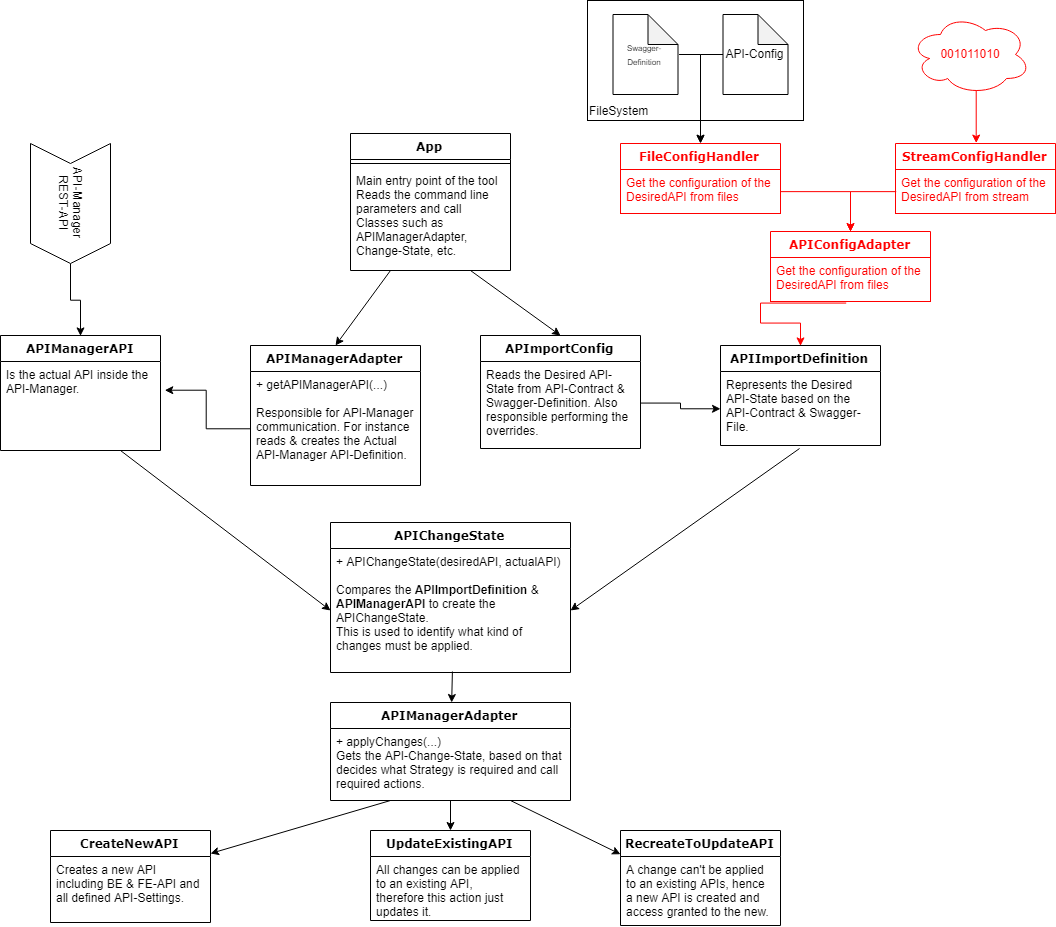

The diagram above was exported from draw.io. Its source (the exported page's mxGraphModel, read from the mxfile embedded in the PNG):
<mxGraphModel dx="1460" dy="1426" grid="1" gridSize="10" guides="1" tooltips="1" connect="1" arrows="1" fold="1" page="1" pageScale="1" pageWidth="1100" pageHeight="850" background="#ffffff" math="0" shadow="0">
  <root>
    <mxCell id="0" />
    <mxCell id="1" parent="0" />
    <mxCell id="78961159f06e98e8-17" value="App" style="swimlane;html=1;fontStyle=1;align=center;verticalAlign=top;childLayout=stackLayout;horizontal=1;startSize=26;horizontalStack=0;resizeParent=1;resizeLast=0;collapsible=1;marginBottom=0;swimlaneFillColor=#ffffff;rounded=0;shadow=0;comic=0;labelBackgroundColor=none;strokeColor=#000000;strokeWidth=1;fillColor=none;fontFamily=Verdana;fontSize=12;fontColor=#000000;" parent="1" vertex="1">
      <mxGeometry x="400" y="23" width="160" height="137" as="geometry" />
    </mxCell>
    <mxCell id="78961159f06e98e8-19" value="" style="line;html=1;strokeWidth=1;fillColor=none;align=left;verticalAlign=middle;spacingTop=-1;spacingLeft=3;spacingRight=3;rotatable=0;labelPosition=right;points=[];portConstraint=eastwest;" parent="78961159f06e98e8-17" vertex="1">
      <mxGeometry y="26" width="160" height="8" as="geometry" />
    </mxCell>
    <mxCell id="78961159f06e98e8-27" value="&lt;div&gt;Main entry point of the tool&lt;/div&gt;&lt;div&gt;Reads the command line parameters and call Classes such as APIManagerAdapter, Change-State, etc.&lt;br&gt;&lt;/div&gt;" style="text;html=1;strokeColor=none;fillColor=none;align=left;verticalAlign=top;spacingLeft=4;spacingRight=4;whiteSpace=wrap;overflow=hidden;rotatable=0;points=[[0,0.5],[1,0.5]];portConstraint=eastwest;" parent="78961159f06e98e8-17" vertex="1">
      <mxGeometry y="34" width="160" height="96" as="geometry" />
    </mxCell>
    <mxCell id="WQJ0WimHB5-P7OdElTMC-29" value="" style="edgeStyle=orthogonalEdgeStyle;rounded=0;html=1;jettySize=auto;orthogonalLoop=1;entryX=1.031;entryY=0.659;entryDx=0;entryDy=0;entryPerimeter=0;exitX=0;exitY=0.5;exitDx=0;exitDy=0;" parent="1" source="WQJ0WimHB5-P7OdElTMC-36" target="78961159f06e98e8-83" edge="1">
      <mxGeometry relative="1" as="geometry" />
    </mxCell>
    <mxCell id="78961159f06e98e8-30" value="APIManagerAdapter" style="swimlane;html=1;fontStyle=1;align=center;verticalAlign=top;childLayout=stackLayout;horizontal=1;startSize=26;horizontalStack=0;resizeParent=1;resizeLast=0;collapsible=1;marginBottom=0;swimlaneFillColor=#ffffff;rounded=0;shadow=0;comic=0;labelBackgroundColor=none;strokeColor=#000000;strokeWidth=1;fillColor=none;fontFamily=Verdana;fontSize=12;fontColor=#000000;" parent="1" vertex="1">
      <mxGeometry x="380" y="592" width="240" height="98" as="geometry" />
    </mxCell>
    <mxCell id="78961159f06e98e8-31" value="+ applyChanges(...)&lt;br&gt;Gets the API-Change-State, based on that decides what Strategy is required and call required actions." style="text;html=1;strokeColor=none;fillColor=none;align=left;verticalAlign=top;spacingLeft=4;spacingRight=4;whiteSpace=wrap;overflow=hidden;rotatable=0;points=[[0,0.5],[1,0.5]];portConstraint=eastwest;" parent="78961159f06e98e8-30" vertex="1">
      <mxGeometry y="26" width="240" height="64" as="geometry" />
    </mxCell>
    <mxCell id="78961159f06e98e8-43" value="APIImportDefinition" style="swimlane;html=1;fontStyle=1;align=center;verticalAlign=top;childLayout=stackLayout;horizontal=1;startSize=26;horizontalStack=0;resizeParent=1;resizeLast=0;collapsible=1;marginBottom=0;swimlaneFillColor=#ffffff;rounded=0;shadow=0;comic=0;labelBackgroundColor=none;strokeColor=#000000;strokeWidth=1;fillColor=none;fontFamily=Verdana;fontSize=12;fontColor=#000000;" parent="1" vertex="1">
      <mxGeometry x="770" y="235" width="160" height="100" as="geometry" />
    </mxCell>
    <mxCell id="78961159f06e98e8-44" value="Represents the Desired API-State based on the API-Contract &amp;amp; Swagger-File." style="text;html=1;strokeColor=none;fillColor=none;align=left;verticalAlign=top;spacingLeft=4;spacingRight=4;whiteSpace=wrap;overflow=hidden;rotatable=0;points=[[0,0.5],[1,0.5]];portConstraint=eastwest;" parent="78961159f06e98e8-43" vertex="1">
      <mxGeometry y="26" width="160" height="74" as="geometry" />
    </mxCell>
    <mxCell id="78961159f06e98e8-56" value="APIChangeState" style="swimlane;html=1;fontStyle=1;align=center;verticalAlign=top;childLayout=stackLayout;horizontal=1;startSize=26;horizontalStack=0;resizeParent=1;resizeLast=0;collapsible=1;marginBottom=0;swimlaneFillColor=#ffffff;rounded=0;shadow=0;comic=0;labelBackgroundColor=none;strokeColor=#000000;strokeWidth=1;fillColor=none;fontFamily=Verdana;fontSize=12;fontColor=#000000;" parent="1" vertex="1">
      <mxGeometry x="380" y="412" width="240" height="150" as="geometry" />
    </mxCell>
    <mxCell id="78961159f06e98e8-57" value="&lt;div&gt;+ APIChangeState(desiredAPI, actualAPI)&lt;br&gt;&lt;br&gt;Compares the &lt;b&gt;APIImportDefinition&lt;/b&gt; &amp;amp; &lt;b&gt;APIManagerAPI&lt;/b&gt; to create the APIChangeState. &lt;br&gt;&lt;/div&gt;&lt;div&gt;This is used to identify what kind of changes must be applied.&lt;br&gt;&lt;/div&gt;" style="text;html=1;strokeColor=none;fillColor=none;align=left;verticalAlign=top;spacingLeft=4;spacingRight=4;whiteSpace=wrap;overflow=hidden;rotatable=0;points=[[0,0.5],[1,0.5]];portConstraint=eastwest;" parent="78961159f06e98e8-56" vertex="1">
      <mxGeometry y="26" width="240" height="124" as="geometry" />
    </mxCell>
    <mxCell id="78961159f06e98e8-69" value="&lt;div&gt;APImportConfig&lt;/div&gt;&lt;div&gt;&lt;br&gt;&lt;/div&gt;" style="swimlane;html=1;fontStyle=1;align=center;verticalAlign=top;childLayout=stackLayout;horizontal=1;startSize=26;horizontalStack=0;resizeParent=1;resizeLast=0;collapsible=1;marginBottom=0;swimlaneFillColor=#ffffff;rounded=0;shadow=0;comic=0;labelBackgroundColor=none;strokeColor=#000000;strokeWidth=1;fillColor=none;fontFamily=Verdana;fontSize=12;fontColor=#000000;" parent="1" vertex="1">
      <mxGeometry x="530" y="225" width="160" height="113" as="geometry" />
    </mxCell>
    <mxCell id="78961159f06e98e8-70" value="Reads the Desired API-State from API-Contract &amp;amp; Swagger-Definition. Also responsible performing the overrides." style="text;html=1;strokeColor=none;fillColor=none;align=left;verticalAlign=top;spacingLeft=4;spacingRight=4;whiteSpace=wrap;overflow=hidden;rotatable=0;points=[[0,0.5],[1,0.5]];portConstraint=eastwest;" parent="78961159f06e98e8-69" vertex="1">
      <mxGeometry y="26" width="160" height="84" as="geometry" />
    </mxCell>
    <mxCell id="78961159f06e98e8-82" value="APIManagerAPI" style="swimlane;html=1;fontStyle=1;align=center;verticalAlign=top;childLayout=stackLayout;horizontal=1;startSize=26;horizontalStack=0;resizeParent=1;resizeLast=0;collapsible=1;marginBottom=0;swimlaneFillColor=#ffffff;rounded=0;shadow=0;comic=0;labelBackgroundColor=none;strokeColor=#000000;strokeWidth=1;fillColor=none;fontFamily=Verdana;fontSize=12;fontColor=#000000;" parent="1" vertex="1">
      <mxGeometry x="50" y="225" width="160" height="115" as="geometry" />
    </mxCell>
    <mxCell id="78961159f06e98e8-83" value="Is the actual API inside the API-Manager." style="text;html=1;strokeColor=none;fillColor=none;align=left;verticalAlign=top;spacingLeft=4;spacingRight=4;whiteSpace=wrap;overflow=hidden;rotatable=0;points=[[0,0.5],[1,0.5]];portConstraint=eastwest;" parent="78961159f06e98e8-82" vertex="1">
      <mxGeometry y="26" width="160" height="44" as="geometry" />
    </mxCell>
    <mxCell id="78961159f06e98e8-95" value="UpdateExistingAPI" style="swimlane;html=1;fontStyle=1;align=center;verticalAlign=top;childLayout=stackLayout;horizontal=1;startSize=26;horizontalStack=0;resizeParent=1;resizeLast=0;collapsible=1;marginBottom=0;swimlaneFillColor=#ffffff;rounded=0;shadow=0;comic=0;labelBackgroundColor=none;strokeColor=#000000;strokeWidth=1;fillColor=none;fontFamily=Verdana;fontSize=12;fontColor=#000000;" parent="1" vertex="1">
      <mxGeometry x="420" y="720" width="160" height="90" as="geometry" />
    </mxCell>
    <mxCell id="78961159f06e98e8-96" value="All changes can be applied to an existing API, therefore this action just updates it." style="text;html=1;strokeColor=none;fillColor=none;align=left;verticalAlign=top;spacingLeft=4;spacingRight=4;whiteSpace=wrap;overflow=hidden;rotatable=0;points=[[0,0.5],[1,0.5]];portConstraint=eastwest;" parent="78961159f06e98e8-95" vertex="1">
      <mxGeometry y="26" width="160" height="64" as="geometry" />
    </mxCell>
    <mxCell id="78961159f06e98e8-108" value="RecreateToUpdateAPI" style="swimlane;html=1;fontStyle=1;align=center;verticalAlign=top;childLayout=stackLayout;horizontal=1;startSize=26;horizontalStack=0;resizeParent=1;resizeLast=0;collapsible=1;marginBottom=0;swimlaneFillColor=#ffffff;rounded=0;shadow=0;comic=0;labelBackgroundColor=none;strokeColor=#000000;strokeWidth=1;fillColor=none;fontFamily=Verdana;fontSize=12;fontColor=#000000;" parent="1" vertex="1">
      <mxGeometry x="670" y="720" width="160" height="95" as="geometry" />
    </mxCell>
    <mxCell id="78961159f06e98e8-109" value="A change can't be applied to an existing APIs, hence a new API is created and access granted to the new." style="text;html=1;strokeColor=none;fillColor=none;align=left;verticalAlign=top;spacingLeft=4;spacingRight=4;whiteSpace=wrap;overflow=hidden;rotatable=0;points=[[0,0.5],[1,0.5]];portConstraint=eastwest;" parent="78961159f06e98e8-108" vertex="1">
      <mxGeometry y="26" width="160" height="64" as="geometry" />
    </mxCell>
    <mxCell id="WQJ0WimHB5-P7OdElTMC-11" value="" style="endArrow=classic;html=1;exitX=0.25;exitY=1;exitDx=0;exitDy=0;entryX=0.5;entryY=0;entryDx=0;entryDy=0;" parent="1" source="78961159f06e98e8-17" target="WQJ0WimHB5-P7OdElTMC-35" edge="1">
      <mxGeometry width="50" height="50" relative="1" as="geometry">
        <mxPoint x="250" y="185" as="sourcePoint" />
        <mxPoint x="300" y="135" as="targetPoint" />
      </mxGeometry>
    </mxCell>
    <mxCell id="WQJ0WimHB5-P7OdElTMC-12" value="" style="endArrow=classic;html=1;exitX=0.75;exitY=1;exitDx=0;exitDy=0;entryX=0.5;entryY=0;entryDx=0;entryDy=0;" parent="1" source="78961159f06e98e8-17" target="78961159f06e98e8-69" edge="1">
      <mxGeometry width="50" height="50" relative="1" as="geometry">
        <mxPoint x="450" y="170" as="sourcePoint" />
        <mxPoint x="380" y="235" as="targetPoint" />
      </mxGeometry>
    </mxCell>
    <mxCell id="WQJ0WimHB5-P7OdElTMC-13" value="" style="endArrow=classic;html=1;exitX=0.75;exitY=1;exitDx=0;exitDy=0;entryX=0;entryY=0.5;entryDx=0;entryDy=0;" parent="1" source="78961159f06e98e8-82" target="78961159f06e98e8-57" edge="1">
      <mxGeometry width="50" height="50" relative="1" as="geometry">
        <mxPoint x="190" y="463" as="sourcePoint" />
        <mxPoint x="240" y="413" as="targetPoint" />
      </mxGeometry>
    </mxCell>
    <mxCell id="WQJ0WimHB5-P7OdElTMC-14" value="" style="endArrow=classic;html=1;exitX=0.494;exitY=1.041;exitDx=0;exitDy=0;exitPerimeter=0;entryX=1;entryY=0.5;entryDx=0;entryDy=0;" parent="1" source="78961159f06e98e8-44" target="78961159f06e98e8-57" edge="1">
      <mxGeometry width="50" height="50" relative="1" as="geometry">
        <mxPoint x="640" y="438" as="sourcePoint" />
        <mxPoint x="690" y="388" as="targetPoint" />
      </mxGeometry>
    </mxCell>
    <mxCell id="WQJ0WimHB5-P7OdElTMC-19" value="" style="edgeStyle=orthogonalEdgeStyle;rounded=0;html=1;jettySize=auto;orthogonalLoop=1;entryX=0.5;entryY=0;entryDx=0;entryDy=0;exitX=1.007;exitY=0.508;exitDx=0;exitDy=0;exitPerimeter=0;" parent="1" source="WQJ0WimHB5-P7OdElTMC-15" target="vn1fbsDtATAOR2QEUxjI-3" edge="1">
      <mxGeometry relative="1" as="geometry">
        <mxPoint x="756.5" y="73" as="targetPoint" />
      </mxGeometry>
    </mxCell>
    <mxCell id="WQJ0WimHB5-P7OdElTMC-15" value="&lt;font style=&quot;font-size: 8px&quot;&gt;Swagger-Definition&lt;/font&gt;" style="shape=note;whiteSpace=wrap;html=1;backgroundOutline=1;darkOpacity=0.05;" parent="1" vertex="1">
      <mxGeometry x="662.5" y="-96" width="65" height="80" as="geometry" />
    </mxCell>
    <mxCell id="WQJ0WimHB5-P7OdElTMC-18" value="" style="edgeStyle=orthogonalEdgeStyle;rounded=0;html=1;jettySize=auto;orthogonalLoop=1;exitX=0;exitY=0.5;exitDx=0;exitDy=0;exitPerimeter=0;" parent="1" source="WQJ0WimHB5-P7OdElTMC-16" target="vn1fbsDtATAOR2QEUxjI-3" edge="1">
      <mxGeometry relative="1" as="geometry">
        <mxPoint x="756.5" y="73" as="targetPoint" />
      </mxGeometry>
    </mxCell>
    <mxCell id="WQJ0WimHB5-P7OdElTMC-16" value="API-Config" style="shape=note;whiteSpace=wrap;html=1;backgroundOutline=1;darkOpacity=0.05;" parent="1" vertex="1">
      <mxGeometry x="772.5" y="-96" width="65" height="80" as="geometry" />
    </mxCell>
    <mxCell id="WQJ0WimHB5-P7OdElTMC-20" value="" style="edgeStyle=orthogonalEdgeStyle;rounded=0;html=1;jettySize=auto;orthogonalLoop=1;" parent="1" source="78961159f06e98e8-70" target="78961159f06e98e8-44" edge="1">
      <mxGeometry relative="1" as="geometry" />
    </mxCell>
    <mxCell id="WQJ0WimHB5-P7OdElTMC-33" value="" style="edgeStyle=orthogonalEdgeStyle;rounded=0;html=1;jettySize=auto;orthogonalLoop=1;entryX=0.5;entryY=0;entryDx=0;entryDy=0;" parent="1" source="WQJ0WimHB5-P7OdElTMC-31" target="78961159f06e98e8-82" edge="1">
      <mxGeometry relative="1" as="geometry">
        <mxPoint x="120" y="213" as="targetPoint" />
      </mxGeometry>
    </mxCell>
    <mxCell id="WQJ0WimHB5-P7OdElTMC-31" value="API-Manager&lt;br&gt;REST-API" style="shape=step;perimeter=stepPerimeter;whiteSpace=wrap;html=1;fixedSize=1;rotation=90;" parent="1" vertex="1">
      <mxGeometry x="60" y="53" width="120" height="80" as="geometry" />
    </mxCell>
    <mxCell id="WQJ0WimHB5-P7OdElTMC-35" value="APIManagerAdapter" style="swimlane;html=1;fontStyle=1;align=center;verticalAlign=top;childLayout=stackLayout;horizontal=1;startSize=26;horizontalStack=0;resizeParent=1;resizeLast=0;collapsible=1;marginBottom=0;swimlaneFillColor=#ffffff;rounded=0;shadow=0;comic=0;labelBackgroundColor=none;strokeColor=#000000;strokeWidth=1;fillColor=none;fontFamily=Verdana;fontSize=12;fontColor=#000000;" parent="1" vertex="1">
      <mxGeometry x="300" y="235" width="170" height="140" as="geometry" />
    </mxCell>
    <mxCell id="WQJ0WimHB5-P7OdElTMC-36" value="&lt;div&gt;+ getAPIManagerAPI(...)&lt;/div&gt;&lt;div&gt;&lt;br&gt;&lt;/div&gt;&lt;div&gt;Responsible for API-Manager communication. For instance reads &amp;amp; creates the Actual API-Manager API-Definition.&lt;/div&gt;" style="text;html=1;strokeColor=none;fillColor=none;align=left;verticalAlign=top;spacingLeft=4;spacingRight=4;whiteSpace=wrap;overflow=hidden;rotatable=0;points=[[0,0.5],[1,0.5]];portConstraint=eastwest;" parent="WQJ0WimHB5-P7OdElTMC-35" vertex="1">
      <mxGeometry y="26" width="170" height="114" as="geometry" />
    </mxCell>
    <mxCell id="WQJ0WimHB5-P7OdElTMC-37" value="CreateNewAPI" style="swimlane;html=1;fontStyle=1;align=center;verticalAlign=top;childLayout=stackLayout;horizontal=1;startSize=26;horizontalStack=0;resizeParent=1;resizeLast=0;collapsible=1;marginBottom=0;swimlaneFillColor=#ffffff;rounded=0;shadow=0;comic=0;labelBackgroundColor=none;strokeColor=#000000;strokeWidth=1;fillColor=none;fontFamily=Verdana;fontSize=12;fontColor=#000000;" parent="1" vertex="1">
      <mxGeometry x="100" y="720" width="160" height="92" as="geometry" />
    </mxCell>
    <mxCell id="WQJ0WimHB5-P7OdElTMC-38" value="Creates a new API including BE &amp;amp; FE-API and all defined API-Settings." style="text;html=1;strokeColor=none;fillColor=none;align=left;verticalAlign=top;spacingLeft=4;spacingRight=4;whiteSpace=wrap;overflow=hidden;rotatable=0;points=[[0,0.5],[1,0.5]];portConstraint=eastwest;" parent="WQJ0WimHB5-P7OdElTMC-37" vertex="1">
      <mxGeometry y="26" width="160" height="54" as="geometry" />
    </mxCell>
    <mxCell id="WQJ0WimHB5-P7OdElTMC-45" value="" style="endArrow=classic;html=1;exitX=0.25;exitY=1;exitDx=0;exitDy=0;entryX=1;entryY=0.25;entryDx=0;entryDy=0;" parent="1" source="78961159f06e98e8-30" target="WQJ0WimHB5-P7OdElTMC-37" edge="1">
      <mxGeometry width="50" height="50" relative="1" as="geometry">
        <mxPoint x="50" y="890" as="sourcePoint" />
        <mxPoint x="100" y="840" as="targetPoint" />
      </mxGeometry>
    </mxCell>
    <mxCell id="WQJ0WimHB5-P7OdElTMC-46" value="" style="endArrow=classic;html=1;exitX=0.75;exitY=1;exitDx=0;exitDy=0;entryX=0;entryY=0.25;entryDx=0;entryDy=0;" parent="1" source="78961159f06e98e8-30" target="78961159f06e98e8-108" edge="1">
      <mxGeometry width="50" height="50" relative="1" as="geometry">
        <mxPoint x="760" y="630" as="sourcePoint" />
        <mxPoint x="640" y="740" as="targetPoint" />
      </mxGeometry>
    </mxCell>
    <mxCell id="WQJ0WimHB5-P7OdElTMC-47" value="" style="endArrow=classic;html=1;exitX=0.5;exitY=1;exitDx=0;exitDy=0;entryX=0.5;entryY=0;entryDx=0;entryDy=0;" parent="1" source="78961159f06e98e8-30" target="78961159f06e98e8-95" edge="1">
      <mxGeometry width="50" height="50" relative="1" as="geometry">
        <mxPoint x="220" y="618" as="sourcePoint" />
        <mxPoint x="270" y="568" as="targetPoint" />
      </mxGeometry>
    </mxCell>
    <mxCell id="WQJ0WimHB5-P7OdElTMC-48" value="" style="endArrow=classic;html=1;exitX=0.508;exitY=0.992;exitDx=0;exitDy=0;exitPerimeter=0;" parent="1" source="78961159f06e98e8-57" target="78961159f06e98e8-30" edge="1">
      <mxGeometry width="50" height="50" relative="1" as="geometry">
        <mxPoint x="660" y="570" as="sourcePoint" />
        <mxPoint x="770" y="630" as="targetPoint" />
      </mxGeometry>
    </mxCell>
    <mxCell id="vn1fbsDtATAOR2QEUxjI-2" value="FileSystem" style="rounded=0;whiteSpace=wrap;html=1;fillColor=none;verticalAlign=bottom;align=left;" vertex="1" parent="1">
      <mxGeometry x="637" y="-110" width="216" height="120" as="geometry" />
    </mxCell>
    <mxCell id="vn1fbsDtATAOR2QEUxjI-3" value="FileConfigHandler" style="swimlane;html=1;fontStyle=1;align=center;verticalAlign=top;childLayout=stackLayout;horizontal=1;startSize=26;horizontalStack=0;resizeParent=1;resizeLast=0;collapsible=1;marginBottom=0;swimlaneFillColor=#ffffff;rounded=0;shadow=0;comic=0;labelBackgroundColor=none;strokeColor=#FF0000;strokeWidth=1;fillColor=none;fontFamily=Verdana;fontSize=12;fontColor=#FF0000;" vertex="1" parent="1">
      <mxGeometry x="670" y="33" width="160" height="70" as="geometry" />
    </mxCell>
    <mxCell id="vn1fbsDtATAOR2QEUxjI-4" value="Get the configuration of the DesiredAPI from files" style="text;html=1;strokeColor=#FF0000;fillColor=none;align=left;verticalAlign=top;spacingLeft=4;spacingRight=4;whiteSpace=wrap;overflow=hidden;rotatable=0;points=[[0,0.5],[1,0.5]];portConstraint=eastwest;fontColor=#FF0000;" vertex="1" parent="vn1fbsDtATAOR2QEUxjI-3">
      <mxGeometry y="26" width="160" height="44" as="geometry" />
    </mxCell>
    <mxCell id="vn1fbsDtATAOR2QEUxjI-5" value="001011010" style="ellipse;shape=cloud;whiteSpace=wrap;html=1;fillColor=none;align=center;fontColor=#FF0000;strokeColor=#FF0000;" vertex="1" parent="1">
      <mxGeometry x="960" y="-96" width="120" height="80" as="geometry" />
    </mxCell>
    <mxCell id="vn1fbsDtATAOR2QEUxjI-6" value="StreamConfigHandler" style="swimlane;html=1;fontStyle=1;align=center;verticalAlign=top;childLayout=stackLayout;horizontal=1;startSize=26;horizontalStack=0;resizeParent=1;resizeLast=0;collapsible=1;marginBottom=0;swimlaneFillColor=#ffffff;rounded=0;shadow=0;comic=0;labelBackgroundColor=none;strokeColor=#FF0000;strokeWidth=1;fillColor=none;fontFamily=Verdana;fontSize=12;fontColor=#FF0000;" vertex="1" parent="1">
      <mxGeometry x="945" y="33" width="160" height="70" as="geometry" />
    </mxCell>
    <mxCell id="vn1fbsDtATAOR2QEUxjI-7" value="Get the configuration of the DesiredAPI from stream" style="text;html=1;strokeColor=#FF0000;fillColor=none;align=left;verticalAlign=top;spacingLeft=4;spacingRight=4;whiteSpace=wrap;overflow=hidden;rotatable=0;points=[[0,0.5],[1,0.5]];portConstraint=eastwest;fontColor=#FF0000;" vertex="1" parent="vn1fbsDtATAOR2QEUxjI-6">
      <mxGeometry y="26" width="160" height="44" as="geometry" />
    </mxCell>
    <mxCell id="vn1fbsDtATAOR2QEUxjI-8" value="" style="endArrow=classic;html=1;exitX=0.55;exitY=0.95;exitDx=0;exitDy=0;exitPerimeter=0;entryX=0.5;entryY=0;entryDx=0;entryDy=0;edgeStyle=orthogonalEdgeStyle;fontColor=#FF0000;strokeColor=#FF0000;" edge="1" parent="1" source="vn1fbsDtATAOR2QEUxjI-5" target="vn1fbsDtATAOR2QEUxjI-6">
      <mxGeometry width="50" height="50" relative="1" as="geometry">
        <mxPoint x="1130" y="90" as="sourcePoint" />
        <mxPoint x="1310" y="120" as="targetPoint" />
      </mxGeometry>
    </mxCell>
    <mxCell id="vn1fbsDtATAOR2QEUxjI-9" value="APIConfigAdapter" style="swimlane;html=1;fontStyle=1;align=center;verticalAlign=top;childLayout=stackLayout;horizontal=1;startSize=26;horizontalStack=0;resizeParent=1;resizeLast=0;collapsible=1;marginBottom=0;swimlaneFillColor=#ffffff;rounded=0;shadow=0;comic=0;labelBackgroundColor=none;strokeColor=#FF0000;strokeWidth=1;fillColor=none;fontFamily=Verdana;fontSize=12;fontColor=#FF0000;" vertex="1" parent="1">
      <mxGeometry x="820" y="121" width="160" height="70" as="geometry" />
    </mxCell>
    <mxCell id="vn1fbsDtATAOR2QEUxjI-10" value="Get the configuration of the DesiredAPI from files" style="text;html=1;strokeColor=#FF0000;fillColor=none;align=left;verticalAlign=top;spacingLeft=4;spacingRight=4;whiteSpace=wrap;overflow=hidden;rotatable=0;points=[[0,0.5],[1,0.5]];portConstraint=eastwest;fontColor=#FF0000;" vertex="1" parent="vn1fbsDtATAOR2QEUxjI-9">
      <mxGeometry y="26" width="160" height="44" as="geometry" />
    </mxCell>
    <mxCell id="vn1fbsDtATAOR2QEUxjI-11" value="" style="endArrow=classic;html=1;exitX=1;exitY=0.5;exitDx=0;exitDy=0;entryX=0.5;entryY=0;entryDx=0;entryDy=0;edgeStyle=orthogonalEdgeStyle;rounded=0;strokeColor=#FF0000;fontColor=#FF0000;" edge="1" parent="1" source="vn1fbsDtATAOR2QEUxjI-4" target="vn1fbsDtATAOR2QEUxjI-9">
      <mxGeometry width="50" height="50" relative="1" as="geometry">
        <mxPoint x="990" y="530" as="sourcePoint" />
        <mxPoint x="1040" y="480" as="targetPoint" />
      </mxGeometry>
    </mxCell>
    <mxCell id="vn1fbsDtATAOR2QEUxjI-12" value="" style="endArrow=classic;html=1;exitX=0;exitY=0.5;exitDx=0;exitDy=0;entryX=0.5;entryY=0;entryDx=0;entryDy=0;edgeStyle=orthogonalEdgeStyle;rounded=0;strokeColor=#FF0000;fontColor=#FF0000;" edge="1" parent="1" source="vn1fbsDtATAOR2QEUxjI-7" target="vn1fbsDtATAOR2QEUxjI-9">
      <mxGeometry width="50" height="50" relative="1" as="geometry">
        <mxPoint x="1400" y="390" as="sourcePoint" />
        <mxPoint x="990" y="370" as="targetPoint" />
      </mxGeometry>
    </mxCell>
    <mxCell id="vn1fbsDtATAOR2QEUxjI-13" value="" style="endArrow=classic;html=1;exitX=0.471;exitY=1.027;exitDx=0;exitDy=0;exitPerimeter=0;entryX=0.5;entryY=0;entryDx=0;entryDy=0;edgeStyle=orthogonalEdgeStyle;rounded=0;strokeColor=#FF0000;fontColor=#FF0000;" edge="1" parent="1" source="vn1fbsDtATAOR2QEUxjI-10" target="78961159f06e98e8-43">
      <mxGeometry width="50" height="50" relative="1" as="geometry">
        <mxPoint x="1280" y="348" as="sourcePoint" />
        <mxPoint x="1330" y="298" as="targetPoint" />
      </mxGeometry>
    </mxCell>
  </root>
</mxGraphModel>